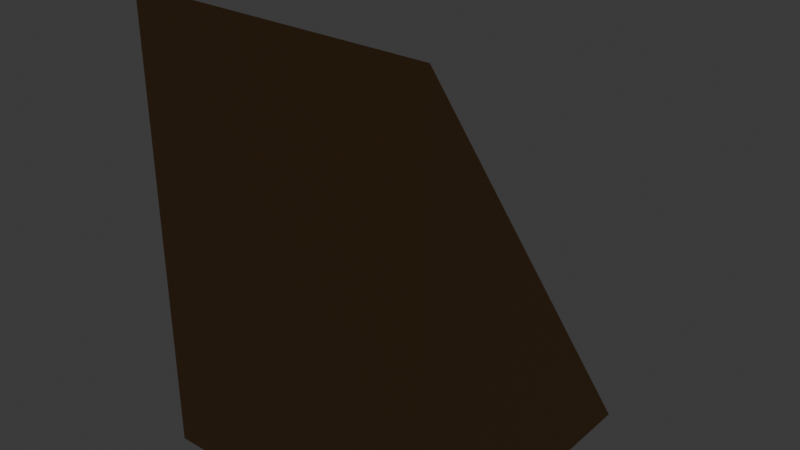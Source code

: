 # Source: source.blend  (saved by Blender 5.2.44; exported with 4.5.12 LTS)
import bpy
from mathutils import Matrix  # noqa: F401  (used for matrix-valued properties, if any)

bpy.ops.wm.read_factory_settings(use_empty=True)
scene = bpy.context.scene
scene.name = 'Scene'

# ---- collections
col_collection = bpy.data.collections.new('Collection'); scene.collection.children.link(col_collection)
col_ships_rowboat = bpy.data.collections.new('ships-rowboat'); scene.collection.children.link(col_ships_rowboat)
col_ships_dinghy = bpy.data.collections.new('ships-dinghy'); scene.collection.children.link(col_ships_dinghy)
col_ships_cutter = bpy.data.collections.new('ships-cutter'); scene.collection.children.link(col_ships_cutter)
col_ships_sloop = bpy.data.collections.new('ships-sloop'); scene.collection.children.link(col_ships_sloop)
col_ships_schooner = bpy.data.collections.new('ships-schooner'); scene.collection.children.link(col_ships_schooner)
col_ships_brig = bpy.data.collections.new('ships-brig'); scene.collection.children.link(col_ships_brig)
col_ships_frigate = bpy.data.collections.new('ships-frigate'); scene.collection.children.link(col_ships_frigate)
col_ships_galleon = bpy.data.collections.new('ships-galleon'); scene.collection.children.link(col_ships_galleon)
col_ships_carrack = bpy.data.collections.new('ships-carrack'); scene.collection.children.link(col_ships_carrack)
col_ships_junk = bpy.data.collections.new('ships-junk'); scene.collection.children.link(col_ships_junk)
col_ships_fishing_boat = bpy.data.collections.new('ships-fishing-boat'); scene.collection.children.link(col_ships_fishing_boat)
col_ships_paddle_steamer = bpy.data.collections.new('ships-paddle-steamer'); scene.collection.children.link(col_ships_paddle_steamer)
col_ships_ocean_steamer = bpy.data.collections.new('ships-ocean-steamer'); scene.collection.children.link(col_ships_ocean_steamer)
col_ships_ironclad = bpy.data.collections.new('ships-ironclad'); scene.collection.children.link(col_ships_ironclad)
col_submarines_diving_capsule = bpy.data.collections.new('submarines-diving-capsule'); scene.collection.children.link(col_submarines_diving_capsule)
col_submarines_research_sub = bpy.data.collections.new('submarines-research-sub'); scene.collection.children.link(col_submarines_research_sub)
col_submarines_tandem_sub = bpy.data.collections.new('submarines-tandem-sub'); scene.collection.children.link(col_submarines_tandem_sub)
col_submarines_torpedo_sub = bpy.data.collections.new('submarines-torpedo-sub'); scene.collection.children.link(col_submarines_torpedo_sub)
col_submarines_cargo_sub = bpy.data.collections.new('submarines-cargo-sub'); scene.collection.children.link(col_submarines_cargo_sub)
col_submarines_steampunk_sub = bpy.data.collections.new('submarines-steampunk-sub'); scene.collection.children.link(col_submarines_steampunk_sub)
col_coast_island = bpy.data.collections.new('coast-island'); scene.collection.children.link(col_coast_island)
col_coast_atoll = bpy.data.collections.new('coast-atoll'); scene.collection.children.link(col_coast_atoll)
col_coast_rocky_island = bpy.data.collections.new('coast-rocky-island'); scene.collection.children.link(col_coast_rocky_island)
col_coast_volcano = bpy.data.collections.new('coast-volcano'); scene.collection.children.link(col_coast_volcano)
col_coast_beach_straight = bpy.data.collections.new('coast-beach-straight'); scene.collection.children.link(col_coast_beach_straight)
col_coast_beach_corner = bpy.data.collections.new('coast-beach-corner'); scene.collection.children.link(col_coast_beach_corner)
col_coast_coast_inlet = bpy.data.collections.new('coast-coast-inlet'); scene.collection.children.link(col_coast_coast_inlet)
col_coast_cliff_straight = bpy.data.collections.new('coast-cliff-straight'); scene.collection.children.link(col_coast_cliff_straight)
col_coast_cliff_corner = bpy.data.collections.new('coast-cliff-corner'); scene.collection.children.link(col_coast_cliff_corner)
col_coast_sea_cave = bpy.data.collections.new('coast-sea-cave'); scene.collection.children.link(col_coast_sea_cave)
col_coast_reef = bpy.data.collections.new('coast-reef'); scene.collection.children.link(col_coast_reef)
col_coast_seabed = bpy.data.collections.new('coast-seabed'); scene.collection.children.link(col_coast_seabed)
col_nature_coconut_palm = bpy.data.collections.new('nature-coconut-palm'); scene.collection.children.link(col_nature_coconut_palm)
col_nature_fan_palm = bpy.data.collections.new('nature-fan-palm'); scene.collection.children.link(col_nature_fan_palm)
col_nature_bent_palm = bpy.data.collections.new('nature-bent-palm'); scene.collection.children.link(col_nature_bent_palm)
col_nature_royal_palm = bpy.data.collections.new('nature-royal-palm'); scene.collection.children.link(col_nature_royal_palm)
col_nature_banana = bpy.data.collections.new('nature-banana'); scene.collection.children.link(col_nature_banana)
col_nature_breadfruit = bpy.data.collections.new('nature-breadfruit'); scene.collection.children.link(col_nature_breadfruit)
col_nature_banyan = bpy.data.collections.new('nature-banyan'); scene.collection.children.link(col_nature_banyan)
col_nature_mangrove = bpy.data.collections.new('nature-mangrove'); scene.collection.children.link(col_nature_mangrove)
col_nature_hibiscus = bpy.data.collections.new('nature-hibiscus'); scene.collection.children.link(col_nature_hibiscus)
col_nature_sea_grape = bpy.data.collections.new('nature-sea-grape'); scene.collection.children.link(col_nature_sea_grape)
col_nature_fern = bpy.data.collections.new('nature-fern'); scene.collection.children.link(col_nature_fern)
col_nature_beach_grass = bpy.data.collections.new('nature-beach-grass'); scene.collection.children.link(col_nature_beach_grass)
col_nature_kelp = bpy.data.collections.new('nature-kelp'); scene.collection.children.link(col_nature_kelp)
col_nature_sea_grass = bpy.data.collections.new('nature-sea-grass'); scene.collection.children.link(col_nature_sea_grass)
col_nature_brain_coral = bpy.data.collections.new('nature-brain-coral'); scene.collection.children.link(col_nature_brain_coral)
col_nature_branching_coral = bpy.data.collections.new('nature-branching-coral'); scene.collection.children.link(col_nature_branching_coral)
col_nature_sea_fan = bpy.data.collections.new('nature-sea-fan'); scene.collection.children.link(col_nature_sea_fan)
col_nature_anemone = bpy.data.collections.new('nature-anemone'); scene.collection.children.link(col_nature_anemone)
col_harbor_beach_hut = bpy.data.collections.new('harbor-beach-hut'); scene.collection.children.link(col_harbor_beach_hut)
col_harbor_stilt_house = bpy.data.collections.new('harbor-stilt-house'); scene.collection.children.link(col_harbor_stilt_house)
col_harbor_warehouse = bpy.data.collections.new('harbor-warehouse'); scene.collection.children.link(col_harbor_warehouse)
col_harbor_tavern = bpy.data.collections.new('harbor-tavern'); scene.collection.children.link(col_harbor_tavern)
col_harbor_shipyard = bpy.data.collections.new('harbor-shipyard'); scene.collection.children.link(col_harbor_shipyard)
col_harbor_watchtower = bpy.data.collections.new('harbor-watchtower'); scene.collection.children.link(col_harbor_watchtower)
col_harbor_lighthouse = bpy.data.collections.new('harbor-lighthouse'); scene.collection.children.link(col_harbor_lighthouse)
col_harbor_naval_quarters = bpy.data.collections.new('harbor-naval-quarters'); scene.collection.children.link(col_harbor_naval_quarters)
col_harbor_floor = bpy.data.collections.new('harbor-floor'); scene.collection.children.link(col_harbor_floor)
col_harbor_wall = bpy.data.collections.new('harbor-wall'); scene.collection.children.link(col_harbor_wall)
col_harbor_window_wall = bpy.data.collections.new('harbor-window-wall'); scene.collection.children.link(col_harbor_window_wall)
col_harbor_doorway = bpy.data.collections.new('harbor-doorway'); scene.collection.children.link(col_harbor_doorway)
col_harbor_pitched_roof = bpy.data.collections.new('harbor-pitched-roof'); scene.collection.children.link(col_harbor_pitched_roof)
col_harbor_flat_roof = bpy.data.collections.new('harbor-flat-roof'); scene.collection.children.link(col_harbor_flat_roof)
col_harbor_door = bpy.data.collections.new('harbor-door'); scene.collection.children.link(col_harbor_door)
col_harbor_stairs = bpy.data.collections.new('harbor-stairs'); scene.collection.children.link(col_harbor_stairs)
col_harbor_ramp = bpy.data.collections.new('harbor-ramp'); scene.collection.children.link(col_harbor_ramp)

# ---- materials (node trees are filled in below, after node groups)
mat_poly_surface = bpy.data.materials.new('poly.surface')
mat_poly_metal = bpy.data.materials.new('poly.metal')
mat_poly_glass = bpy.data.materials.new('poly.glass')
mat_poly_light = bpy.data.materials.new('poly.light')

# ---- material node trees
mat_poly_surface.use_nodes = True; mat_poly_surface.node_tree.nodes.clear()
_N = mat_poly_surface.node_tree.nodes; _L = mat_poly_surface.node_tree.links
n0 = _N.new('ShaderNodeBsdfPrincipled'); n0.name = 'Principled BSDF'; n0.location = (-200, 100)
n0.inputs[2].default_value = 0.8
n0.inputs[10].default_value = 0.005
n1 = _N.new('ShaderNodeOutputMaterial'); n1.name = 'Material Output'; n1.location = (200, 100)
n2 = _N.new('ShaderNodeVertexColor'); n2.name = 'Palette'; n2.location = (0, 0)
n2.layer_name = 'Color'
_L.new(n0.outputs[0], n1.inputs[0])
_L.new(n2.outputs[0], n0.inputs[0])
n1.is_active_output = True
mat_poly_metal.use_nodes = True; mat_poly_metal.node_tree.nodes.clear()
_N = mat_poly_metal.node_tree.nodes; _L = mat_poly_metal.node_tree.links
n0 = _N.new('ShaderNodeBsdfPrincipled'); n0.name = 'Principled BSDF'; n0.location = (-200, 100)
n0.inputs[1].default_value = 0.5
n0.inputs[2].default_value = 0.4
n0.inputs[10].default_value = 0.005
n1 = _N.new('ShaderNodeOutputMaterial'); n1.name = 'Material Output'; n1.location = (200, 100)
n2 = _N.new('ShaderNodeVertexColor'); n2.name = 'Palette'; n2.location = (0, 0)
n2.layer_name = 'Color'
_L.new(n0.outputs[0], n1.inputs[0])
_L.new(n2.outputs[0], n0.inputs[0])
n1.is_active_output = True
mat_poly_glass.use_nodes = True; mat_poly_glass.node_tree.nodes.clear()
_N = mat_poly_glass.node_tree.nodes; _L = mat_poly_glass.node_tree.links
n0 = _N.new('ShaderNodeBsdfPrincipled'); n0.name = 'Principled BSDF'; n0.location = (-200, 100)
n0.inputs[1].default_value = 0.25
n0.inputs[2].default_value = 0.22
n0.inputs[10].default_value = 0.005
n1 = _N.new('ShaderNodeOutputMaterial'); n1.name = 'Material Output'; n1.location = (200, 100)
n2 = _N.new('ShaderNodeVertexColor'); n2.name = 'Palette'; n2.location = (0, 0)
n2.layer_name = 'Color'
_L.new(n0.outputs[0], n1.inputs[0])
_L.new(n2.outputs[0], n0.inputs[0])
n1.is_active_output = True
mat_poly_light.use_nodes = True; mat_poly_light.node_tree.nodes.clear()
_N = mat_poly_light.node_tree.nodes; _L = mat_poly_light.node_tree.links
n0 = _N.new('ShaderNodeBsdfPrincipled'); n0.name = 'Principled BSDF'; n0.location = (-200, 100)
n0.inputs[10].default_value = 0.005
n0.inputs[28].default_value = 1.5
n1 = _N.new('ShaderNodeOutputMaterial'); n1.name = 'Material Output'; n1.location = (200, 100)
n2 = _N.new('ShaderNodeVertexColor'); n2.name = 'Palette'; n2.location = (0, 0)
n2.layer_name = 'Color'
_L.new(n0.outputs[0], n1.inputs[0])
_L.new(n2.outputs[0], n0.inputs[0])
_L.new(n2.outputs[0], n0.inputs[27])
n1.is_active_output = True

# ---- world
world_world = bpy.data.worlds.new('World'); scene.world = world_world
world_world.use_nodes = True; world_world.node_tree.nodes.clear()
_N = world_world.node_tree.nodes; _L = world_world.node_tree.links
n0 = _N.new('ShaderNodeOutputWorld'); n0.name = 'World Output'; n0.location = (200, 100)
n1 = _N.new('ShaderNodeBackground'); n1.name = 'Background'; n1.location = (-200, 100)
n1.inputs[0].default_value = (0.05088, 0.05088, 0.05088, 1.0)
_L.new(n1.outputs[0], n0.inputs[0])
n0.is_active_output = True
world_world.color = (0.05088, 0.05088, 0.05088)
world_world.sun_shadow_jitter_overblur = 0.0

# ---- meshes
me_harbor_ramp__body = bpy.data.meshes.new('harbor-ramp__body')
me_harbor_ramp__body.from_pydata([(-1.0, 1.0, 0.0), (-1.0, -1.0, 3.0), (-1.0, -1.0, 0.0), (1.0, 1.0, 0.0), (1.0, -1.0, 3.0), (1.0, -1.0, 0.0)], [], [(2, 1, 0), (3, 4, 5), (0, 1, 4, 3), (1, 2, 5, 4), (2, 0, 3, 5)])
_ca = me_harbor_ramp__body.color_attributes.new('Color', 'FLOAT_COLOR', 'CORNER')
_ca.data.foreach_set('color', [0.4287, 0.2346, 0.09759, 1.0, 0.4287, 0.2346, 0.09759, 1.0, 0.4287, 0.2346, 0.09759, 1.0, 0.4287, 0.2346, 0.09759, 1.0, 0.4287, 0.2346, 0.09759, 1.0, 0.4287, 0.2346, 0.09759, 1.0, 0.4287, 0.2346, 0.09759, 1.0, 0.4287, 0.2346, 0.09759, 1.0, 0.4287, 0.2346, 0.09759, 1.0, 0.4287, 0.2346, 0.09759, 1.0, 0.4287, 0.2346, 0.09759, 1.0, 0.4287, 0.2346, 0.09759, 1.0, 0.4287, 0.2346, 0.09759, 1.0, 0.4287, 0.2346, 0.09759, 1.0, 0.4287, 0.2346, 0.09759, 1.0, 0.4287, 0.2346, 0.09759, 1.0, 0.4287, 0.2346, 0.09759, 1.0, 0.4287, 0.2346, 0.09759, 1.0])
me_harbor_ramp__body.materials.append(mat_poly_surface)
me_harbor_ramp__body.materials.append(mat_poly_metal)
me_harbor_ramp__body.materials.append(mat_poly_glass)
me_harbor_ramp__body.materials.append(mat_poly_light)
me_harbor_ramp__body.update()

# ---- objects
ob_harbor_ramp = bpy.data.objects.new('harbor-ramp', None)
ob_harbor_ramp__body = bpy.data.objects.new('harbor-ramp__body', me_harbor_ramp__body)

# ---- transforms, parenting, visibility, modifiers, constraints
ob_harbor_ramp.location = (0.0, 0.0, 0.0)
ob_harbor_ramp__body.parent = ob_harbor_ramp
ob_harbor_ramp__body.location = (0.0, 0.0, 0.0)

# ---- collection membership
col_harbor_ramp.objects.link(ob_harbor_ramp)
col_harbor_ramp.objects.link(ob_harbor_ramp__body)

# ---- scene / render settings (as saved in the file)
scene.frame_start = 1; scene.frame_end = 250; scene.frame_set(1)
scene.render.engine = 'BLENDER_EEVEE_NEXT'
scene.render.fps = 30
scene.render.bake_bias = 0.0
scene.render.bake_samples = 0
scene.render.compositor_device = 'GPU'
scene.eevee.use_volume_custom_range = False
scene.eevee.fast_gi_thickness_near = 0.1
scene.eevee.fast_gi_thickness_far = 0.0
scene.eevee.ray_tracing_options.screen_trace_thickness = 0.1
bpy.context.view_layer.update()

# ---- added for rendering (the .blend has no active camera): camera
cam_auto = bpy.data.cameras.new('AutoCamera')
cam_auto.lens = 50.0
cam_auto.sensor_width = 36.0
cam_auto.clip_end = 1000.0
ob_auto_camera = bpy.data.objects.new('AutoCamera', cam_auto)
scene.collection.objects.link(ob_auto_camera)
ob_auto_camera.location = (3.8148, -4.57776, 4.55184)
ob_auto_camera.rotation_euler = (1.09748, -7.21219e-08, 0.694738)
scene.camera = ob_auto_camera
bpy.context.view_layer.update()
